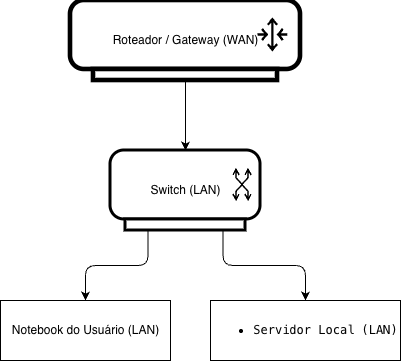

The diagram above was exported from draw.io. Its source (the exported page's mxGraphModel, read from the mxfile embedded in the PNG):
<mxGraphModel dx="946" dy="644" grid="1" gridSize="10" guides="1" tooltips="1" connect="1" arrows="1" fold="1" page="1" pageScale="1" pageWidth="850" pageHeight="1100" math="0" shadow="0">
  <root>
    <mxCell id="0" />
    <mxCell id="1" parent="0" />
    <mxCell id="2" parent="1" style="shape=mxgraph.networks.router;html=1;" value="Roteador / Gateway (WAN)" vertex="1">
      <mxGeometry height="80" width="230" x="130" y="50" as="geometry" />
    </mxCell>
    <mxCell id="3" parent="1" style="shape=mxgraph.networks.switch;html=1;" value="Switch (LAN)" vertex="1">
      <mxGeometry height="80" width="150" x="170" y="200" as="geometry" />
    </mxCell>
    <mxCell id="4" parent="1" style="shape=mxgraph.computers.pc;html=1;" value="Notebook do Usuário (LAN)" vertex="1">
      <mxGeometry height="60" width="170" x="60" y="350" as="geometry" />
    </mxCell>
    <mxCell id="5" parent="1" style="shape=mxgraph.computers.server;html=1;" value="&lt;ul data-start=&quot;604&quot; data-end=&quot;781&quot;&gt;&lt;li data-start=&quot;740&quot; data-end=&quot;781&quot;&gt;&lt;p data-start=&quot;742&quot; data-end=&quot;781&quot;&gt;&lt;code data-start=&quot;759&quot; data-end=&quot;781&quot;&gt;Servidor Local (LAN)&lt;/code&gt;&lt;/p&gt;&lt;/li&gt;&lt;/ul&gt;&lt;p data-start=&quot;783&quot; data-end=&quot;841&quot;&gt;&lt;/p&gt;" vertex="1">
      <mxGeometry height="60" width="190" x="270" y="350" as="geometry" />
    </mxCell>
    <mxCell id="6" edge="1" parent="1" source="2" style="edgeStyle=orthogonalEdgeStyle;html=1;exitX=0.5;exitY=1;entryX=0.5;entryY=0;" target="3" value="">
      <mxGeometry relative="1" as="geometry" />
    </mxCell>
    <mxCell id="7" edge="1" parent="1" source="3" style="edgeStyle=orthogonalEdgeStyle;html=1;exitX=0.25;exitY=1;entryX=0.5;entryY=0;" target="4" value="">
      <mxGeometry relative="1" as="geometry" />
    </mxCell>
    <mxCell id="8" edge="1" parent="1" source="3" style="edgeStyle=orthogonalEdgeStyle;html=1;exitX=0.75;exitY=1;entryX=0.5;entryY=0;" target="5" value="">
      <mxGeometry relative="1" as="geometry" />
    </mxCell>
  </root>
</mxGraphModel>